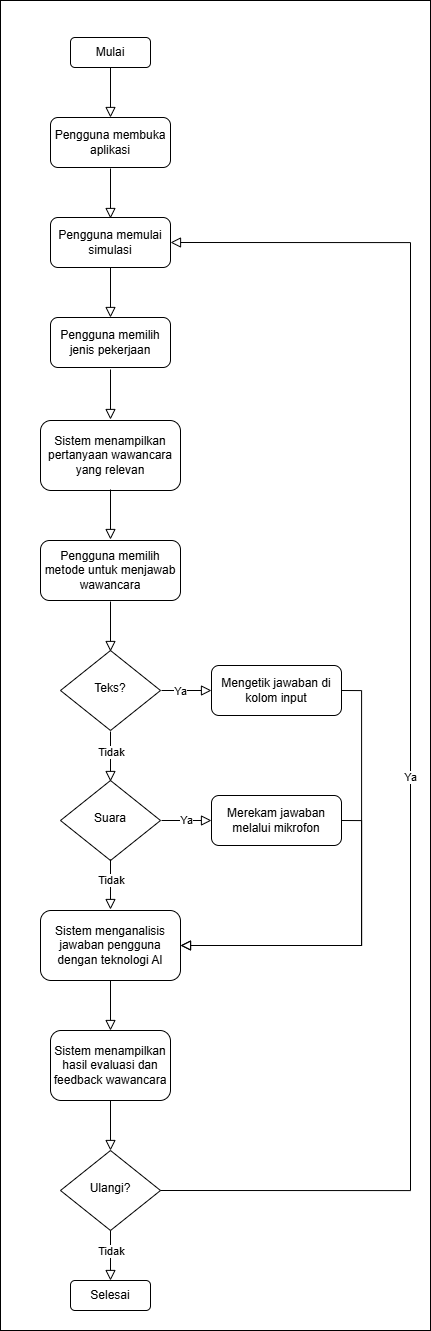

The diagram above was exported from draw.io. Its source (the exported page's mxGraphModel, read from the mxfile embedded in the PNG):
<mxGraphModel dx="1864" dy="1989" grid="1" gridSize="10" guides="1" tooltips="1" connect="1" arrows="1" fold="1" page="1" pageScale="1" pageWidth="827" pageHeight="1169" math="0" shadow="0">
  <root>
    <mxCell id="WIyWlLk6GJQsqaUBKTNV-0" />
    <mxCell id="WIyWlLk6GJQsqaUBKTNV-1" parent="WIyWlLk6GJQsqaUBKTNV-0" />
    <mxCell id="DWVsX_s1o_Nx-Mg2hYVM-43" value="" style="rounded=0;whiteSpace=wrap;html=1;" vertex="1" parent="WIyWlLk6GJQsqaUBKTNV-1">
      <mxGeometry x="110" y="-160" width="430" height="1330" as="geometry" />
    </mxCell>
    <mxCell id="DWVsX_s1o_Nx-Mg2hYVM-0" value="Pengguna membuka aplikasi" style="rounded=1;whiteSpace=wrap;html=1;fontSize=12;glass=0;strokeWidth=1;shadow=0;" vertex="1" parent="WIyWlLk6GJQsqaUBKTNV-1">
      <mxGeometry x="160" y="-43" width="120" height="50" as="geometry" />
    </mxCell>
    <mxCell id="DWVsX_s1o_Nx-Mg2hYVM-1" value="Pengguna memulai simulasi" style="rounded=1;whiteSpace=wrap;html=1;fontSize=12;glass=0;strokeWidth=1;shadow=0;" vertex="1" parent="WIyWlLk6GJQsqaUBKTNV-1">
      <mxGeometry x="160" y="57" width="120" height="50" as="geometry" />
    </mxCell>
    <mxCell id="DWVsX_s1o_Nx-Mg2hYVM-2" value="" style="rounded=0;html=1;jettySize=auto;orthogonalLoop=1;fontSize=11;endArrow=block;endFill=0;endSize=8;strokeWidth=1;shadow=0;labelBackgroundColor=none;edgeStyle=orthogonalEdgeStyle;" edge="1" parent="WIyWlLk6GJQsqaUBKTNV-1">
      <mxGeometry relative="1" as="geometry">
        <mxPoint x="220" y="8" as="sourcePoint" />
        <mxPoint x="220" y="58" as="targetPoint" />
      </mxGeometry>
    </mxCell>
    <mxCell id="DWVsX_s1o_Nx-Mg2hYVM-3" value="Mulai" style="rounded=1;whiteSpace=wrap;html=1;fontSize=12;glass=0;strokeWidth=1;shadow=0;" vertex="1" parent="WIyWlLk6GJQsqaUBKTNV-1">
      <mxGeometry x="180" y="-123" width="80" height="30" as="geometry" />
    </mxCell>
    <mxCell id="DWVsX_s1o_Nx-Mg2hYVM-4" value="" style="rounded=0;html=1;jettySize=auto;orthogonalLoop=1;fontSize=11;endArrow=block;endFill=0;endSize=8;strokeWidth=1;shadow=0;labelBackgroundColor=none;edgeStyle=orthogonalEdgeStyle;" edge="1" parent="WIyWlLk6GJQsqaUBKTNV-1">
      <mxGeometry relative="1" as="geometry">
        <mxPoint x="220" y="-93" as="sourcePoint" />
        <mxPoint x="220" y="-43" as="targetPoint" />
      </mxGeometry>
    </mxCell>
    <mxCell id="DWVsX_s1o_Nx-Mg2hYVM-5" value="Pengguna memilih jenis pekerjaan" style="rounded=1;whiteSpace=wrap;html=1;fontSize=12;glass=0;strokeWidth=1;shadow=0;" vertex="1" parent="WIyWlLk6GJQsqaUBKTNV-1">
      <mxGeometry x="160" y="157" width="120" height="50" as="geometry" />
    </mxCell>
    <mxCell id="DWVsX_s1o_Nx-Mg2hYVM-7" value="Sistem menampilkan pertanyaan wawancara yang relevan" style="rounded=1;whiteSpace=wrap;html=1;fontSize=12;glass=0;strokeWidth=1;shadow=0;" vertex="1" parent="WIyWlLk6GJQsqaUBKTNV-1">
      <mxGeometry x="150" y="260" width="140" height="70" as="geometry" />
    </mxCell>
    <mxCell id="DWVsX_s1o_Nx-Mg2hYVM-8" value="Pengguna memilih metode untuk menjawab wawancara" style="rounded=1;whiteSpace=wrap;html=1;fontSize=12;glass=0;strokeWidth=1;shadow=0;" vertex="1" parent="WIyWlLk6GJQsqaUBKTNV-1">
      <mxGeometry x="150" y="380" width="140" height="60" as="geometry" />
    </mxCell>
    <mxCell id="DWVsX_s1o_Nx-Mg2hYVM-9" value="Teks?" style="rhombus;whiteSpace=wrap;html=1;shadow=0;fontFamily=Helvetica;fontSize=12;align=center;strokeWidth=1;spacing=6;spacingTop=-4;" vertex="1" parent="WIyWlLk6GJQsqaUBKTNV-1">
      <mxGeometry x="170" y="490" width="100" height="80" as="geometry" />
    </mxCell>
    <mxCell id="DWVsX_s1o_Nx-Mg2hYVM-10" value="Mengetik jawaban di kolom input" style="rounded=1;whiteSpace=wrap;html=1;fontSize=12;glass=0;strokeWidth=1;shadow=0;" vertex="1" parent="WIyWlLk6GJQsqaUBKTNV-1">
      <mxGeometry x="321" y="505" width="130" height="50" as="geometry" />
    </mxCell>
    <mxCell id="DWVsX_s1o_Nx-Mg2hYVM-11" value="Suara" style="rhombus;whiteSpace=wrap;html=1;shadow=0;fontFamily=Helvetica;fontSize=12;align=center;strokeWidth=1;spacing=6;spacingTop=-4;" vertex="1" parent="WIyWlLk6GJQsqaUBKTNV-1">
      <mxGeometry x="170" y="620" width="100" height="80" as="geometry" />
    </mxCell>
    <mxCell id="DWVsX_s1o_Nx-Mg2hYVM-12" value="" style="rounded=0;html=1;jettySize=auto;orthogonalLoop=1;fontSize=11;endArrow=block;endFill=0;endSize=8;strokeWidth=1;shadow=0;labelBackgroundColor=none;edgeStyle=orthogonalEdgeStyle;" edge="1" parent="WIyWlLk6GJQsqaUBKTNV-1">
      <mxGeometry relative="1" as="geometry">
        <mxPoint x="220" y="107" as="sourcePoint" />
        <mxPoint x="220" y="157" as="targetPoint" />
      </mxGeometry>
    </mxCell>
    <mxCell id="DWVsX_s1o_Nx-Mg2hYVM-14" value="" style="rounded=0;html=1;jettySize=auto;orthogonalLoop=1;fontSize=11;endArrow=block;endFill=0;endSize=8;strokeWidth=1;shadow=0;labelBackgroundColor=none;edgeStyle=orthogonalEdgeStyle;" edge="1" parent="WIyWlLk6GJQsqaUBKTNV-1">
      <mxGeometry relative="1" as="geometry">
        <mxPoint x="220" y="209" as="sourcePoint" />
        <mxPoint x="220" y="259" as="targetPoint" />
      </mxGeometry>
    </mxCell>
    <mxCell id="DWVsX_s1o_Nx-Mg2hYVM-15" value="" style="rounded=0;html=1;jettySize=auto;orthogonalLoop=1;fontSize=11;endArrow=block;endFill=0;endSize=8;strokeWidth=1;shadow=0;labelBackgroundColor=none;edgeStyle=orthogonalEdgeStyle;" edge="1" parent="WIyWlLk6GJQsqaUBKTNV-1">
      <mxGeometry relative="1" as="geometry">
        <mxPoint x="220" y="329" as="sourcePoint" />
        <mxPoint x="220" y="379" as="targetPoint" />
      </mxGeometry>
    </mxCell>
    <mxCell id="DWVsX_s1o_Nx-Mg2hYVM-17" value="" style="rounded=0;html=1;jettySize=auto;orthogonalLoop=1;fontSize=11;endArrow=block;endFill=0;endSize=8;strokeWidth=1;shadow=0;labelBackgroundColor=none;edgeStyle=orthogonalEdgeStyle;" edge="1" parent="WIyWlLk6GJQsqaUBKTNV-1">
      <mxGeometry relative="1" as="geometry">
        <mxPoint x="220" y="571" as="sourcePoint" />
        <mxPoint x="220" y="621" as="targetPoint" />
      </mxGeometry>
    </mxCell>
    <mxCell id="DWVsX_s1o_Nx-Mg2hYVM-21" value="Tidak" style="edgeLabel;html=1;align=center;verticalAlign=middle;resizable=0;points=[];" vertex="1" connectable="0" parent="DWVsX_s1o_Nx-Mg2hYVM-17">
      <mxGeometry x="-0.1758" relative="1" as="geometry">
        <mxPoint as="offset" />
      </mxGeometry>
    </mxCell>
    <mxCell id="DWVsX_s1o_Nx-Mg2hYVM-18" value="" style="edgeStyle=orthogonalEdgeStyle;rounded=0;html=1;jettySize=auto;orthogonalLoop=1;fontSize=11;endArrow=block;endFill=0;endSize=8;strokeWidth=1;shadow=0;labelBackgroundColor=none;" edge="1" parent="WIyWlLk6GJQsqaUBKTNV-1">
      <mxGeometry y="10" relative="1" as="geometry">
        <mxPoint as="offset" />
        <mxPoint x="271" y="530" as="sourcePoint" />
        <mxPoint x="321" y="530" as="targetPoint" />
      </mxGeometry>
    </mxCell>
    <mxCell id="DWVsX_s1o_Nx-Mg2hYVM-22" value="Ya" style="edgeLabel;html=1;align=center;verticalAlign=middle;resizable=0;points=[];" vertex="1" connectable="0" parent="DWVsX_s1o_Nx-Mg2hYVM-18">
      <mxGeometry x="-0.2958" relative="1" as="geometry">
        <mxPoint as="offset" />
      </mxGeometry>
    </mxCell>
    <mxCell id="DWVsX_s1o_Nx-Mg2hYVM-19" value="Merekam jawaban melalui mikrofon" style="rounded=1;whiteSpace=wrap;html=1;fontSize=12;glass=0;strokeWidth=1;shadow=0;" vertex="1" parent="WIyWlLk6GJQsqaUBKTNV-1">
      <mxGeometry x="321" y="635" width="130" height="50" as="geometry" />
    </mxCell>
    <mxCell id="DWVsX_s1o_Nx-Mg2hYVM-20" value="" style="edgeStyle=orthogonalEdgeStyle;rounded=0;html=1;jettySize=auto;orthogonalLoop=1;fontSize=11;endArrow=block;endFill=0;endSize=8;strokeWidth=1;shadow=0;labelBackgroundColor=none;" edge="1" parent="WIyWlLk6GJQsqaUBKTNV-1">
      <mxGeometry y="10" relative="1" as="geometry">
        <mxPoint as="offset" />
        <mxPoint x="271" y="660" as="sourcePoint" />
        <mxPoint x="321" y="660" as="targetPoint" />
      </mxGeometry>
    </mxCell>
    <mxCell id="DWVsX_s1o_Nx-Mg2hYVM-23" value="Ya" style="edgeLabel;html=1;align=center;verticalAlign=middle;resizable=0;points=[];" vertex="1" connectable="0" parent="DWVsX_s1o_Nx-Mg2hYVM-20">
      <mxGeometry x="-0.0776" y="1" relative="1" as="geometry">
        <mxPoint as="offset" />
      </mxGeometry>
    </mxCell>
    <mxCell id="DWVsX_s1o_Nx-Mg2hYVM-25" value="Sistem menganalisis jawaban pengguna dengan teknologi AI" style="rounded=1;whiteSpace=wrap;html=1;fontSize=12;glass=0;strokeWidth=1;shadow=0;" vertex="1" parent="WIyWlLk6GJQsqaUBKTNV-1">
      <mxGeometry x="150" y="750" width="140" height="70" as="geometry" />
    </mxCell>
    <mxCell id="DWVsX_s1o_Nx-Mg2hYVM-26" value="" style="rounded=0;html=1;jettySize=auto;orthogonalLoop=1;fontSize=11;endArrow=block;endFill=0;endSize=8;strokeWidth=1;shadow=0;labelBackgroundColor=none;edgeStyle=orthogonalEdgeStyle;" edge="1" parent="WIyWlLk6GJQsqaUBKTNV-1">
      <mxGeometry relative="1" as="geometry">
        <mxPoint x="220" y="699" as="sourcePoint" />
        <mxPoint x="220" y="749" as="targetPoint" />
      </mxGeometry>
    </mxCell>
    <mxCell id="DWVsX_s1o_Nx-Mg2hYVM-27" value="Tidak" style="edgeLabel;html=1;align=center;verticalAlign=middle;resizable=0;points=[];" vertex="1" connectable="0" parent="DWVsX_s1o_Nx-Mg2hYVM-26">
      <mxGeometry x="-0.1758" relative="1" as="geometry">
        <mxPoint as="offset" />
      </mxGeometry>
    </mxCell>
    <mxCell id="DWVsX_s1o_Nx-Mg2hYVM-29" value="" style="rounded=0;html=1;jettySize=auto;orthogonalLoop=1;fontSize=11;endArrow=block;endFill=0;endSize=8;strokeWidth=1;shadow=0;labelBackgroundColor=none;edgeStyle=orthogonalEdgeStyle;exitX=1;exitY=0.5;exitDx=0;exitDy=0;entryX=1;entryY=0.5;entryDx=0;entryDy=0;" edge="1" parent="WIyWlLk6GJQsqaUBKTNV-1" source="DWVsX_s1o_Nx-Mg2hYVM-10" target="DWVsX_s1o_Nx-Mg2hYVM-25">
      <mxGeometry relative="1" as="geometry">
        <mxPoint x="450" y="460" as="sourcePoint" />
        <mxPoint x="520" y="720" as="targetPoint" />
      </mxGeometry>
    </mxCell>
    <mxCell id="DWVsX_s1o_Nx-Mg2hYVM-30" value="" style="rounded=0;html=1;jettySize=auto;orthogonalLoop=1;fontSize=11;endArrow=block;endFill=0;endSize=8;strokeWidth=1;shadow=0;labelBackgroundColor=none;edgeStyle=orthogonalEdgeStyle;exitX=1;exitY=0.5;exitDx=0;exitDy=0;entryX=1;entryY=0.5;entryDx=0;entryDy=0;" edge="1" parent="WIyWlLk6GJQsqaUBKTNV-1" source="DWVsX_s1o_Nx-Mg2hYVM-19" target="DWVsX_s1o_Nx-Mg2hYVM-25">
      <mxGeometry relative="1" as="geometry">
        <mxPoint x="461" y="540" as="sourcePoint" />
        <mxPoint x="300" y="795" as="targetPoint" />
      </mxGeometry>
    </mxCell>
    <mxCell id="DWVsX_s1o_Nx-Mg2hYVM-31" value="Sistem menampilkan hasil evaluasi dan feedback wawancara" style="rounded=1;whiteSpace=wrap;html=1;fontSize=12;glass=0;strokeWidth=1;shadow=0;" vertex="1" parent="WIyWlLk6GJQsqaUBKTNV-1">
      <mxGeometry x="160" y="870" width="120" height="70" as="geometry" />
    </mxCell>
    <mxCell id="DWVsX_s1o_Nx-Mg2hYVM-32" value="" style="rounded=0;html=1;jettySize=auto;orthogonalLoop=1;fontSize=11;endArrow=block;endFill=0;endSize=8;strokeWidth=1;shadow=0;labelBackgroundColor=none;edgeStyle=orthogonalEdgeStyle;" edge="1" parent="WIyWlLk6GJQsqaUBKTNV-1">
      <mxGeometry relative="1" as="geometry">
        <mxPoint x="220" y="441" as="sourcePoint" />
        <mxPoint x="220" y="491" as="targetPoint" />
      </mxGeometry>
    </mxCell>
    <mxCell id="DWVsX_s1o_Nx-Mg2hYVM-33" value="" style="rounded=0;html=1;jettySize=auto;orthogonalLoop=1;fontSize=11;endArrow=block;endFill=0;endSize=8;strokeWidth=1;shadow=0;labelBackgroundColor=none;edgeStyle=orthogonalEdgeStyle;" edge="1" parent="WIyWlLk6GJQsqaUBKTNV-1">
      <mxGeometry relative="1" as="geometry">
        <mxPoint x="220" y="820" as="sourcePoint" />
        <mxPoint x="220" y="870" as="targetPoint" />
      </mxGeometry>
    </mxCell>
    <mxCell id="DWVsX_s1o_Nx-Mg2hYVM-36" value="Selesai" style="rounded=1;whiteSpace=wrap;html=1;fontSize=12;glass=0;strokeWidth=1;shadow=0;" vertex="1" parent="WIyWlLk6GJQsqaUBKTNV-1">
      <mxGeometry x="180" y="1120" width="80" height="30" as="geometry" />
    </mxCell>
    <mxCell id="DWVsX_s1o_Nx-Mg2hYVM-37" value="Ulangi?" style="rhombus;whiteSpace=wrap;html=1;shadow=0;fontFamily=Helvetica;fontSize=12;align=center;strokeWidth=1;spacing=6;spacingTop=-4;" vertex="1" parent="WIyWlLk6GJQsqaUBKTNV-1">
      <mxGeometry x="170" y="990" width="100" height="80" as="geometry" />
    </mxCell>
    <mxCell id="DWVsX_s1o_Nx-Mg2hYVM-38" value="" style="rounded=0;html=1;jettySize=auto;orthogonalLoop=1;fontSize=11;endArrow=block;endFill=0;endSize=8;strokeWidth=1;shadow=0;labelBackgroundColor=none;edgeStyle=orthogonalEdgeStyle;" edge="1" parent="WIyWlLk6GJQsqaUBKTNV-1">
      <mxGeometry relative="1" as="geometry">
        <mxPoint x="220" y="940" as="sourcePoint" />
        <mxPoint x="220" y="990" as="targetPoint" />
      </mxGeometry>
    </mxCell>
    <mxCell id="DWVsX_s1o_Nx-Mg2hYVM-39" value="" style="rounded=0;html=1;jettySize=auto;orthogonalLoop=1;fontSize=11;endArrow=block;endFill=0;endSize=8;strokeWidth=1;shadow=0;labelBackgroundColor=none;edgeStyle=orthogonalEdgeStyle;" edge="1" parent="WIyWlLk6GJQsqaUBKTNV-1">
      <mxGeometry relative="1" as="geometry">
        <mxPoint x="220" y="1070" as="sourcePoint" />
        <mxPoint x="220" y="1120" as="targetPoint" />
      </mxGeometry>
    </mxCell>
    <mxCell id="DWVsX_s1o_Nx-Mg2hYVM-40" value="Tidak" style="edgeLabel;html=1;align=center;verticalAlign=middle;resizable=0;points=[];" vertex="1" connectable="0" parent="DWVsX_s1o_Nx-Mg2hYVM-39">
      <mxGeometry x="-0.1758" relative="1" as="geometry">
        <mxPoint as="offset" />
      </mxGeometry>
    </mxCell>
    <mxCell id="DWVsX_s1o_Nx-Mg2hYVM-41" value="" style="edgeStyle=orthogonalEdgeStyle;rounded=0;html=1;jettySize=auto;orthogonalLoop=1;fontSize=11;endArrow=block;endFill=0;endSize=8;strokeWidth=1;shadow=0;labelBackgroundColor=none;exitX=1;exitY=0.5;exitDx=0;exitDy=0;entryX=1;entryY=0.5;entryDx=0;entryDy=0;" edge="1" parent="WIyWlLk6GJQsqaUBKTNV-1" source="DWVsX_s1o_Nx-Mg2hYVM-37" target="DWVsX_s1o_Nx-Mg2hYVM-1">
      <mxGeometry y="10" relative="1" as="geometry">
        <mxPoint as="offset" />
        <mxPoint x="500" y="1070" as="sourcePoint" />
        <mxPoint x="330" y="30" as="targetPoint" />
        <Array as="points">
          <mxPoint x="520" y="1030" />
          <mxPoint x="520" y="82" />
        </Array>
      </mxGeometry>
    </mxCell>
    <mxCell id="DWVsX_s1o_Nx-Mg2hYVM-42" value="Ya" style="edgeLabel;html=1;align=center;verticalAlign=middle;resizable=0;points=[];" vertex="1" connectable="0" parent="DWVsX_s1o_Nx-Mg2hYVM-41">
      <mxGeometry x="-0.0776" y="1" relative="1" as="geometry">
        <mxPoint as="offset" />
      </mxGeometry>
    </mxCell>
  </root>
</mxGraphModel>